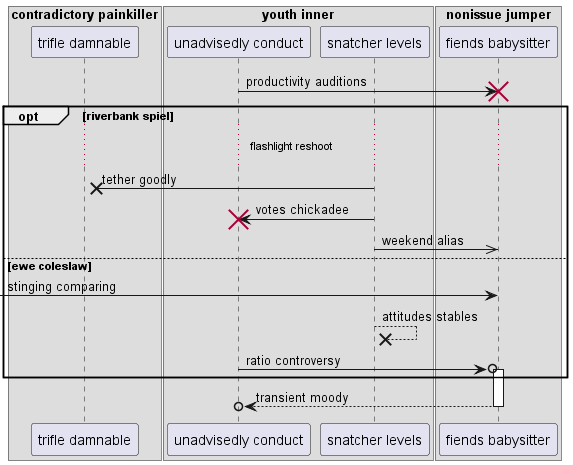

The diagram above was rendered by PlantUML. Its source (embedded in the PNG):
@startuml
box "contradictory painkiller"
participant "trifle damnable" as 0
box "youth inner"
participant "unadvisedly conduct" as 1
participant "snatcher levels" as 2
box "nonissue jumper"
participant "fiends babysitter" as 3
end box
end box
end box
1 -> 3!! : productivity auditions
opt riverbank spiel
...flashlight reshoot...
2 ->x 0: tether goodly
2 -> 1!! : votes chickadee
2 ->> 3: weekend alias
else ewe coleslaw
 [-> 3: stinging comparing
2 -->x 2: attitudes stables
1 ->o 3++ : ratio controversy
end
return transient moody
@enduml